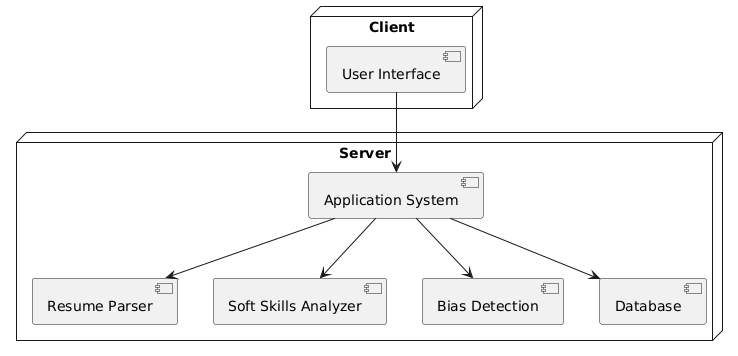

The diagram above was rendered by PlantUML. Its source (embedded in the PNG):
@startuml
node "Client" {
  component "User Interface"
}

node "Server" {
  component "Application System"
  component "Resume Parser"
  component "Soft Skills Analyzer"
  component "Bias Detection"
  component "Database"
}

"User Interface" --> "Application System"
"Application System" --> "Resume Parser"
"Application System" --> "Soft Skills Analyzer"
"Application System" --> "Bias Detection"
"Application System" --> "Database"
@enduml